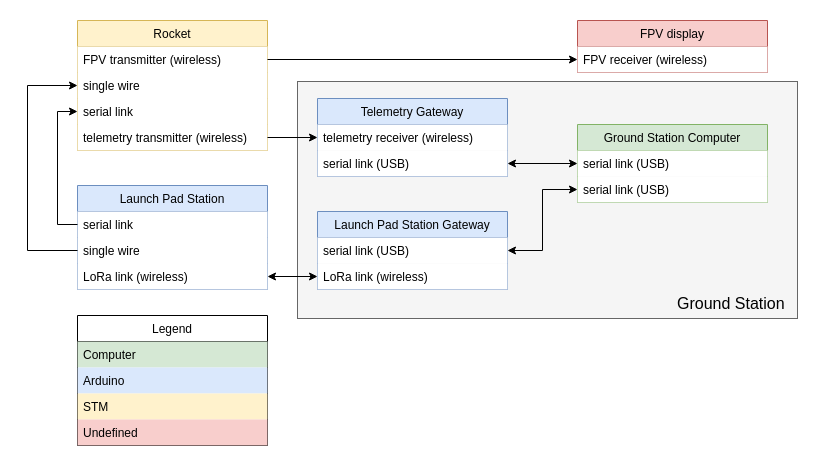

The diagram above was exported from draw.io. Its source (the exported page's mxGraphModel, read from the mxfile embedded in the PNG):
<mxGraphModel dx="1408" dy="746" grid="1" gridSize="10" guides="1" tooltips="1" connect="1" arrows="1" fold="1" page="1" pageScale="1" pageWidth="1100" pageHeight="850" background="#ffffff" math="0" shadow="0">
  <root>
    <mxCell id="0" />
    <mxCell id="1" parent="0" />
    <mxCell id="MPJwKIfhvAsXbLqaNifm-1" value="" style="rounded=0;whiteSpace=wrap;html=1;fillColor=#f5f5f5;strokeColor=#666666;fontColor=#333333;" parent="1" vertex="1">
      <mxGeometry x="390" y="203" width="500" height="237" as="geometry" />
    </mxCell>
    <mxCell id="GDjn3RrWfq2409i21xm8-4" value="Rocket" style="swimlane;fontStyle=0;childLayout=stackLayout;horizontal=1;startSize=26;fillColor=#fff2cc;horizontalStack=0;resizeParent=1;resizeParentMax=0;resizeLast=0;collapsible=1;marginBottom=0;strokeColor=#d6b656;" parent="1" vertex="1">
      <mxGeometry x="170" y="142" width="190" height="130" as="geometry" />
    </mxCell>
    <mxCell id="GDjn3RrWfq2409i21xm8-8" value="FPV transmitter (wireless)&#10;" style="text;strokeColor=none;fillColor=#ffffff;align=left;verticalAlign=top;spacingLeft=4;spacingRight=4;overflow=hidden;rotatable=0;points=[[0,0.5],[1,0.5]];portConstraint=eastwest;" parent="GDjn3RrWfq2409i21xm8-4" vertex="1">
      <mxGeometry y="26" width="190" height="26" as="geometry" />
    </mxCell>
    <mxCell id="GDjn3RrWfq2409i21xm8-9" value="single wire" style="text;strokeColor=none;fillColor=#ffffff;align=left;verticalAlign=top;spacingLeft=4;spacingRight=4;overflow=hidden;rotatable=0;points=[[0,0.5],[1,0.5]];portConstraint=eastwest;" parent="GDjn3RrWfq2409i21xm8-4" vertex="1">
      <mxGeometry y="52" width="190" height="26" as="geometry" />
    </mxCell>
    <mxCell id="GDjn3RrWfq2409i21xm8-6" value="serial link" style="text;strokeColor=none;fillColor=#ffffff;align=left;verticalAlign=top;spacingLeft=4;spacingRight=4;overflow=hidden;rotatable=0;points=[[0,0.5],[1,0.5]];portConstraint=eastwest;" parent="GDjn3RrWfq2409i21xm8-4" vertex="1">
      <mxGeometry y="78" width="190" height="26" as="geometry" />
    </mxCell>
    <mxCell id="GDjn3RrWfq2409i21xm8-7" value="telemetry transmitter (wireless)" style="text;strokeColor=none;fillColor=#ffffff;align=left;verticalAlign=top;spacingLeft=4;spacingRight=4;overflow=hidden;rotatable=0;points=[[0,0.5],[1,0.5]];portConstraint=eastwest;" parent="GDjn3RrWfq2409i21xm8-4" vertex="1">
      <mxGeometry y="104" width="190" height="26" as="geometry" />
    </mxCell>
    <mxCell id="GDjn3RrWfq2409i21xm8-30" style="edgeStyle=orthogonalEdgeStyle;rounded=0;orthogonalLoop=1;jettySize=auto;html=1;exitX=1;exitY=0.5;exitDx=0;exitDy=0;entryX=0;entryY=0.5;entryDx=0;entryDy=0;startArrow=classic;startFill=1;" parent="1" source="GDjn3RrWfq2409i21xm8-15" target="GDjn3RrWfq2409i21xm8-29" edge="1">
      <mxGeometry relative="1" as="geometry" />
    </mxCell>
    <mxCell id="GDjn3RrWfq2409i21xm8-10" value="Launch Pad Station" style="swimlane;fontStyle=0;childLayout=stackLayout;horizontal=1;startSize=26;fillColor=#dae8fc;horizontalStack=0;resizeParent=1;resizeParentMax=0;resizeLast=0;collapsible=1;marginBottom=0;strokeColor=#6c8ebf;" parent="1" vertex="1">
      <mxGeometry x="170" y="307" width="190" height="104" as="geometry" />
    </mxCell>
    <mxCell id="GDjn3RrWfq2409i21xm8-12" value="serial link" style="text;strokeColor=none;fillColor=#ffffff;align=left;verticalAlign=top;spacingLeft=4;spacingRight=4;overflow=hidden;rotatable=0;points=[[0,0.5],[1,0.5]];portConstraint=eastwest;" parent="GDjn3RrWfq2409i21xm8-10" vertex="1">
      <mxGeometry y="26" width="190" height="26" as="geometry" />
    </mxCell>
    <mxCell id="GDjn3RrWfq2409i21xm8-13" value="single wire" style="text;strokeColor=none;fillColor=#ffffff;align=left;verticalAlign=top;spacingLeft=4;spacingRight=4;overflow=hidden;rotatable=0;points=[[0,0.5],[1,0.5]];portConstraint=eastwest;" parent="GDjn3RrWfq2409i21xm8-10" vertex="1">
      <mxGeometry y="52" width="190" height="26" as="geometry" />
    </mxCell>
    <mxCell id="GDjn3RrWfq2409i21xm8-15" value="LoRa link (wireless)" style="text;strokeColor=none;fillColor=#ffffff;align=left;verticalAlign=top;spacingLeft=4;spacingRight=4;overflow=hidden;rotatable=0;points=[[0,0.5],[1,0.5]];portConstraint=eastwest;" parent="GDjn3RrWfq2409i21xm8-10" vertex="1">
      <mxGeometry y="78" width="190" height="26" as="geometry" />
    </mxCell>
    <mxCell id="GDjn3RrWfq2409i21xm8-16" style="edgeStyle=orthogonalEdgeStyle;rounded=0;orthogonalLoop=1;jettySize=auto;html=1;exitX=0;exitY=0.5;exitDx=0;exitDy=0;entryX=0;entryY=0.5;entryDx=0;entryDy=0;startArrow=none;startFill=0;endArrow=classic;endFill=1;" parent="1" source="GDjn3RrWfq2409i21xm8-12" target="GDjn3RrWfq2409i21xm8-6" edge="1">
      <mxGeometry relative="1" as="geometry" />
    </mxCell>
    <mxCell id="GDjn3RrWfq2409i21xm8-17" style="edgeStyle=orthogonalEdgeStyle;rounded=0;orthogonalLoop=1;jettySize=auto;html=1;exitX=0;exitY=0.5;exitDx=0;exitDy=0;entryX=0;entryY=0.5;entryDx=0;entryDy=0;" parent="1" source="GDjn3RrWfq2409i21xm8-13" target="GDjn3RrWfq2409i21xm8-9" edge="1">
      <mxGeometry relative="1" as="geometry">
        <Array as="points">
          <mxPoint x="120" y="372" />
          <mxPoint x="120" y="207" />
        </Array>
      </mxGeometry>
    </mxCell>
    <mxCell id="GDjn3RrWfq2409i21xm8-18" value="Ground Station Computer" style="swimlane;fontStyle=0;childLayout=stackLayout;horizontal=1;startSize=26;fillColor=#d5e8d4;horizontalStack=0;resizeParent=1;resizeParentMax=0;resizeLast=0;collapsible=1;marginBottom=0;strokeColor=#82b366;" parent="1" vertex="1">
      <mxGeometry x="670" y="246" width="190" height="78" as="geometry" />
    </mxCell>
    <mxCell id="GDjn3RrWfq2409i21xm8-19" value="serial link (USB)" style="text;strokeColor=none;fillColor=#ffffff;align=left;verticalAlign=top;spacingLeft=4;spacingRight=4;overflow=hidden;rotatable=0;points=[[0,0.5],[1,0.5]];portConstraint=eastwest;" parent="GDjn3RrWfq2409i21xm8-18" vertex="1">
      <mxGeometry y="26" width="190" height="26" as="geometry" />
    </mxCell>
    <mxCell id="GDjn3RrWfq2409i21xm8-21" value="serial link (USB)" style="text;align=left;verticalAlign=top;spacingLeft=4;spacingRight=4;overflow=hidden;rotatable=0;points=[[0,0.5],[1,0.5]];portConstraint=eastwest;fillColor=#ffffff;" parent="GDjn3RrWfq2409i21xm8-18" vertex="1">
      <mxGeometry y="52" width="190" height="26" as="geometry" />
    </mxCell>
    <mxCell id="GDjn3RrWfq2409i21xm8-22" value="Telemetry Gateway" style="swimlane;fontStyle=0;childLayout=stackLayout;horizontal=1;startSize=26;fillColor=#dae8fc;horizontalStack=0;resizeParent=1;resizeParentMax=0;resizeLast=0;collapsible=1;marginBottom=0;strokeColor=#6c8ebf;" parent="1" vertex="1">
      <mxGeometry x="410" y="220" width="190" height="78" as="geometry" />
    </mxCell>
    <mxCell id="GDjn3RrWfq2409i21xm8-23" value="telemetry receiver (wireless)" style="text;strokeColor=none;fillColor=#ffffff;align=left;verticalAlign=top;spacingLeft=4;spacingRight=4;overflow=hidden;rotatable=0;points=[[0,0.5],[1,0.5]];portConstraint=eastwest;" parent="GDjn3RrWfq2409i21xm8-22" vertex="1">
      <mxGeometry y="26" width="190" height="26" as="geometry" />
    </mxCell>
    <mxCell id="GDjn3RrWfq2409i21xm8-25" value="serial link (USB)" style="text;strokeColor=none;fillColor=#ffffff;align=left;verticalAlign=top;spacingLeft=4;spacingRight=4;overflow=hidden;rotatable=0;points=[[0,0.5],[1,0.5]];portConstraint=eastwest;" parent="GDjn3RrWfq2409i21xm8-22" vertex="1">
      <mxGeometry y="52" width="190" height="26" as="geometry" />
    </mxCell>
    <mxCell id="GDjn3RrWfq2409i21xm8-26" value="Launch Pad Station Gateway" style="swimlane;fontStyle=0;childLayout=stackLayout;horizontal=1;startSize=26;fillColor=#dae8fc;horizontalStack=0;resizeParent=1;resizeParentMax=0;resizeLast=0;collapsible=1;marginBottom=0;strokeColor=#6c8ebf;" parent="1" vertex="1">
      <mxGeometry x="410" y="333" width="190" height="78" as="geometry" />
    </mxCell>
    <mxCell id="GDjn3RrWfq2409i21xm8-28" value="serial link (USB)" style="text;strokeColor=none;fillColor=#ffffff;align=left;verticalAlign=top;spacingLeft=4;spacingRight=4;overflow=hidden;rotatable=0;points=[[0,0.5],[1,0.5]];portConstraint=eastwest;" parent="GDjn3RrWfq2409i21xm8-26" vertex="1">
      <mxGeometry y="26" width="190" height="26" as="geometry" />
    </mxCell>
    <mxCell id="GDjn3RrWfq2409i21xm8-29" value="LoRa link (wireless)" style="text;strokeColor=none;fillColor=#ffffff;align=left;verticalAlign=top;spacingLeft=4;spacingRight=4;overflow=hidden;rotatable=0;points=[[0,0.5],[1,0.5]];portConstraint=eastwest;" parent="GDjn3RrWfq2409i21xm8-26" vertex="1">
      <mxGeometry y="52" width="190" height="26" as="geometry" />
    </mxCell>
    <mxCell id="GDjn3RrWfq2409i21xm8-31" style="edgeStyle=orthogonalEdgeStyle;rounded=0;orthogonalLoop=1;jettySize=auto;html=1;exitX=0;exitY=0.5;exitDx=0;exitDy=0;entryX=1;entryY=0.5;entryDx=0;entryDy=0;startArrow=classic;startFill=1;" parent="1" source="GDjn3RrWfq2409i21xm8-21" target="GDjn3RrWfq2409i21xm8-28" edge="1">
      <mxGeometry relative="1" as="geometry" />
    </mxCell>
    <mxCell id="GDjn3RrWfq2409i21xm8-32" style="edgeStyle=orthogonalEdgeStyle;rounded=0;orthogonalLoop=1;jettySize=auto;html=1;exitX=0;exitY=0.5;exitDx=0;exitDy=0;entryX=1;entryY=0.5;entryDx=0;entryDy=0;startArrow=classic;startFill=1;endArrow=classic;endFill=1;" parent="1" source="GDjn3RrWfq2409i21xm8-19" target="GDjn3RrWfq2409i21xm8-25" edge="1">
      <mxGeometry relative="1" as="geometry" />
    </mxCell>
    <mxCell id="GDjn3RrWfq2409i21xm8-33" style="edgeStyle=orthogonalEdgeStyle;rounded=0;orthogonalLoop=1;jettySize=auto;html=1;exitX=1;exitY=0.5;exitDx=0;exitDy=0;entryX=0;entryY=0.5;entryDx=0;entryDy=0;startArrow=none;startFill=0;" parent="1" source="GDjn3RrWfq2409i21xm8-7" target="GDjn3RrWfq2409i21xm8-23" edge="1">
      <mxGeometry relative="1" as="geometry" />
    </mxCell>
    <mxCell id="GDjn3RrWfq2409i21xm8-38" value="FPV display" style="swimlane;fontStyle=0;childLayout=stackLayout;horizontal=1;startSize=26;fillColor=#f8cecc;horizontalStack=0;resizeParent=1;resizeParentMax=0;resizeLast=0;collapsible=1;marginBottom=0;strokeColor=#b85450;" parent="1" vertex="1">
      <mxGeometry x="670" y="142" width="190" height="52" as="geometry" />
    </mxCell>
    <mxCell id="GDjn3RrWfq2409i21xm8-39" value="FPV receiver (wireless)" style="text;strokeColor=none;fillColor=#ffffff;align=left;verticalAlign=top;spacingLeft=4;spacingRight=4;overflow=hidden;rotatable=0;points=[[0,0.5],[1,0.5]];portConstraint=eastwest;" parent="GDjn3RrWfq2409i21xm8-38" vertex="1">
      <mxGeometry y="26" width="190" height="26" as="geometry" />
    </mxCell>
    <mxCell id="GDjn3RrWfq2409i21xm8-41" style="edgeStyle=orthogonalEdgeStyle;rounded=0;orthogonalLoop=1;jettySize=auto;html=1;exitX=1;exitY=0.5;exitDx=0;exitDy=0;entryX=0;entryY=0.5;entryDx=0;entryDy=0;startArrow=none;startFill=0;endArrow=classic;endFill=1;" parent="1" source="GDjn3RrWfq2409i21xm8-8" target="GDjn3RrWfq2409i21xm8-39" edge="1">
      <mxGeometry relative="1" as="geometry" />
    </mxCell>
    <mxCell id="GDjn3RrWfq2409i21xm8-42" value="Legend" style="swimlane;fontStyle=0;childLayout=stackLayout;horizontal=1;startSize=26;horizontalStack=0;resizeParent=1;resizeParentMax=0;resizeLast=0;collapsible=1;marginBottom=0;strokeColor=#000000;" parent="1" vertex="1">
      <mxGeometry x="170" y="437" width="190" height="130" as="geometry" />
    </mxCell>
    <mxCell id="GDjn3RrWfq2409i21xm8-43" value="Computer" style="text;strokeColor=none;fillColor=#d5e8d4;align=left;verticalAlign=top;spacingLeft=4;spacingRight=4;overflow=hidden;rotatable=0;points=[[0,0.5],[1,0.5]];portConstraint=eastwest;" parent="GDjn3RrWfq2409i21xm8-42" vertex="1">
      <mxGeometry y="26" width="190" height="26" as="geometry" />
    </mxCell>
    <mxCell id="GDjn3RrWfq2409i21xm8-44" value="Arduino" style="text;strokeColor=none;fillColor=#dae8fc;align=left;verticalAlign=top;spacingLeft=4;spacingRight=4;overflow=hidden;rotatable=0;points=[[0,0.5],[1,0.5]];portConstraint=eastwest;" parent="GDjn3RrWfq2409i21xm8-42" vertex="1">
      <mxGeometry y="52" width="190" height="26" as="geometry" />
    </mxCell>
    <mxCell id="GDjn3RrWfq2409i21xm8-45" value="STM" style="text;strokeColor=none;fillColor=#fff2cc;align=left;verticalAlign=top;spacingLeft=4;spacingRight=4;overflow=hidden;rotatable=0;points=[[0,0.5],[1,0.5]];portConstraint=eastwest;" parent="GDjn3RrWfq2409i21xm8-42" vertex="1">
      <mxGeometry y="78" width="190" height="26" as="geometry" />
    </mxCell>
    <mxCell id="GDjn3RrWfq2409i21xm8-46" value="Undefined" style="text;strokeColor=none;fillColor=#f8cecc;align=left;verticalAlign=top;spacingLeft=4;spacingRight=4;overflow=hidden;rotatable=0;points=[[0,0.5],[1,0.5]];portConstraint=eastwest;" parent="GDjn3RrWfq2409i21xm8-42" vertex="1">
      <mxGeometry y="104" width="190" height="26" as="geometry" />
    </mxCell>
    <mxCell id="MPJwKIfhvAsXbLqaNifm-3" value="Ground Station" style="text;html=1;resizable=0;points=[];autosize=1;align=left;verticalAlign=top;spacingTop=-4;fontSize=16;" parent="1" vertex="1">
      <mxGeometry x="768" y="413" width="90" height="20" as="geometry" />
    </mxCell>
  </root>
</mxGraphModel>